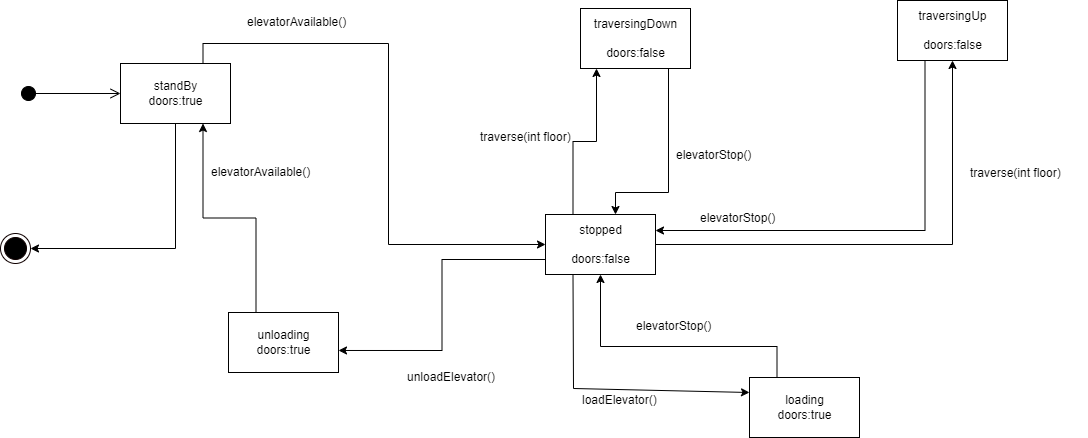

The diagram above was exported from draw.io. Its source (the exported page's mxGraphModel, read from the mxfile embedded in the PNG):
<mxGraphModel dx="2434" dy="788" grid="0" gridSize="10" guides="1" tooltips="1" connect="1" arrows="1" fold="1" page="1" pageScale="1" pageWidth="1000" pageHeight="800" math="0" shadow="0">
  <root>
    <mxCell id="0" />
    <mxCell id="1" parent="0" />
    <mxCell id="Reu2XKYA8I8a6eq9TY9n-2" value="" style="html=1;verticalAlign=bottom;startArrow=circle;startFill=1;endArrow=open;startSize=6;endSize=8;rounded=0;entryX=0;entryY=0.5;entryDx=0;entryDy=0;" parent="1" target="Reu2XKYA8I8a6eq9TY9n-3" edge="1">
      <mxGeometry width="80" relative="1" as="geometry">
        <mxPoint x="-883" y="369" as="sourcePoint" />
        <mxPoint x="-813" y="359" as="targetPoint" />
      </mxGeometry>
    </mxCell>
    <mxCell id="Reu2XKYA8I8a6eq9TY9n-9" style="edgeStyle=orthogonalEdgeStyle;orthogonalLoop=1;jettySize=auto;html=1;exitX=0.75;exitY=0;exitDx=0;exitDy=0;entryX=0;entryY=0.5;entryDx=0;entryDy=0;rounded=0;" parent="1" source="Reu2XKYA8I8a6eq9TY9n-3" target="Reu2XKYA8I8a6eq9TY9n-4" edge="1">
      <mxGeometry relative="1" as="geometry">
        <Array as="points">
          <mxPoint x="-700" y="319" />
          <mxPoint x="-515" y="319" />
          <mxPoint x="-515" y="520" />
        </Array>
      </mxGeometry>
    </mxCell>
    <mxCell id="Reu2XKYA8I8a6eq9TY9n-18" style="edgeStyle=orthogonalEdgeStyle;rounded=0;orthogonalLoop=1;jettySize=auto;html=1;entryX=1;entryY=0.5;entryDx=0;entryDy=0;exitX=0.5;exitY=1;exitDx=0;exitDy=0;" parent="1" source="Reu2XKYA8I8a6eq9TY9n-3" target="Reu2XKYA8I8a6eq9TY9n-8" edge="1">
      <mxGeometry relative="1" as="geometry" />
    </mxCell>
    <mxCell id="Reu2XKYA8I8a6eq9TY9n-3" value="standBy&lt;br&gt;doors:true&lt;br style=&quot;border-color: var(--border-color);&quot;&gt;" style="html=1;" parent="1" vertex="1">
      <mxGeometry x="-783" y="339" width="110" height="60" as="geometry" />
    </mxCell>
    <mxCell id="Reu2XKYA8I8a6eq9TY9n-14" style="edgeStyle=orthogonalEdgeStyle;orthogonalLoop=1;jettySize=auto;html=1;exitX=0.25;exitY=0;exitDx=0;exitDy=0;rounded=0;" parent="1" source="Reu2XKYA8I8a6eq9TY9n-4" target="Reu2XKYA8I8a6eq9TY9n-6" edge="1">
      <mxGeometry relative="1" as="geometry">
        <Array as="points">
          <mxPoint x="-330" y="417" />
          <mxPoint x="-307" y="417" />
        </Array>
      </mxGeometry>
    </mxCell>
    <mxCell id="Reu2XKYA8I8a6eq9TY9n-16" style="edgeStyle=orthogonalEdgeStyle;rounded=0;orthogonalLoop=1;jettySize=auto;html=1;exitX=1;exitY=0.5;exitDx=0;exitDy=0;" parent="1" source="Reu2XKYA8I8a6eq9TY9n-4" target="Reu2XKYA8I8a6eq9TY9n-5" edge="1">
      <mxGeometry relative="1" as="geometry" />
    </mxCell>
    <mxCell id="qNJ-X22r8prI6cUes_Un-11" style="edgeStyle=orthogonalEdgeStyle;rounded=0;orthogonalLoop=1;jettySize=auto;html=1;exitX=0;exitY=0.75;exitDx=0;exitDy=0;entryX=1;entryY=0.633;entryDx=0;entryDy=0;entryPerimeter=0;startArrow=none;startFill=0;endArrow=classic;endFill=1;" edge="1" parent="1" source="Reu2XKYA8I8a6eq9TY9n-4" target="qNJ-X22r8prI6cUes_Un-6">
      <mxGeometry relative="1" as="geometry" />
    </mxCell>
    <mxCell id="Reu2XKYA8I8a6eq9TY9n-4" value="stopped&lt;br&gt;&lt;br&gt;doors:false&lt;br&gt;" style="html=1;" parent="1" vertex="1">
      <mxGeometry x="-358" y="490" width="110" height="60" as="geometry" />
    </mxCell>
    <mxCell id="Reu2XKYA8I8a6eq9TY9n-5" value="traversingUp&lt;br&gt;&lt;br&gt;doors:false" style="html=1;" parent="1" vertex="1">
      <mxGeometry x="-6" y="276" width="110" height="60" as="geometry" />
    </mxCell>
    <mxCell id="Reu2XKYA8I8a6eq9TY9n-6" value="traversingDown&lt;br&gt;&lt;br&gt;doors:false&lt;br&gt;" style="html=1;" parent="1" vertex="1">
      <mxGeometry x="-323" y="284" width="110" height="60" as="geometry" />
    </mxCell>
    <mxCell id="Reu2XKYA8I8a6eq9TY9n-8" value="" style="ellipse;html=1;shape=endState;fillColor=#000000;strokeColor=#0F0000;" parent="1" vertex="1">
      <mxGeometry x="-903" y="509" width="30" height="30" as="geometry" />
    </mxCell>
    <mxCell id="sZ2ftvZIst8l-KpHcSyD-3" style="edgeStyle=orthogonalEdgeStyle;rounded=0;orthogonalLoop=1;jettySize=auto;html=1;exitX=0.25;exitY=0;exitDx=0;exitDy=0;entryX=0.5;entryY=1;entryDx=0;entryDy=0;startArrow=none;startFill=0;endArrow=classic;endFill=1;" edge="1" parent="1" source="qNJ-X22r8prI6cUes_Un-5" target="Reu2XKYA8I8a6eq9TY9n-4">
      <mxGeometry relative="1" as="geometry">
        <Array as="points">
          <mxPoint x="-126" y="622" />
          <mxPoint x="-303" y="622" />
        </Array>
      </mxGeometry>
    </mxCell>
    <mxCell id="qNJ-X22r8prI6cUes_Un-5" value="loading&lt;br&gt;doors:true" style="html=1;" vertex="1" parent="1">
      <mxGeometry x="-154" y="653" width="110" height="60" as="geometry" />
    </mxCell>
    <mxCell id="qNJ-X22r8prI6cUes_Un-12" style="edgeStyle=orthogonalEdgeStyle;rounded=0;orthogonalLoop=1;jettySize=auto;html=1;exitX=0.25;exitY=0;exitDx=0;exitDy=0;entryX=0.75;entryY=1;entryDx=0;entryDy=0;startArrow=none;startFill=0;endArrow=classic;endFill=1;" edge="1" parent="1" source="qNJ-X22r8prI6cUes_Un-6" target="Reu2XKYA8I8a6eq9TY9n-3">
      <mxGeometry relative="1" as="geometry" />
    </mxCell>
    <mxCell id="qNJ-X22r8prI6cUes_Un-6" value="unloading&lt;br&gt;doors:true" style="html=1;" vertex="1" parent="1">
      <mxGeometry x="-675" y="588" width="110" height="60" as="geometry" />
    </mxCell>
    <mxCell id="qNJ-X22r8prI6cUes_Un-7" style="edgeStyle=orthogonalEdgeStyle;orthogonalLoop=1;jettySize=auto;html=1;exitX=0.25;exitY=0;exitDx=0;exitDy=0;rounded=0;entryX=0.25;entryY=1;entryDx=0;entryDy=0;endArrow=none;endFill=0;startArrow=classic;startFill=1;" edge="1" parent="1" target="Reu2XKYA8I8a6eq9TY9n-5">
      <mxGeometry relative="1" as="geometry">
        <mxPoint x="-248" y="506" as="sourcePoint" />
        <mxPoint x="-181" y="360" as="targetPoint" />
      </mxGeometry>
    </mxCell>
    <mxCell id="qNJ-X22r8prI6cUes_Un-8" style="edgeStyle=orthogonalEdgeStyle;orthogonalLoop=1;jettySize=auto;html=1;exitX=0.25;exitY=0;exitDx=0;exitDy=0;rounded=0;entryX=0.75;entryY=1;entryDx=0;entryDy=0;endArrow=none;endFill=0;startArrow=classic;startFill=1;" edge="1" parent="1" target="Reu2XKYA8I8a6eq9TY9n-6">
      <mxGeometry relative="1" as="geometry">
        <mxPoint x="-288" y="490" as="sourcePoint" />
        <mxPoint x="-221" y="344" as="targetPoint" />
        <Array as="points">
          <mxPoint x="-288" y="468" />
          <mxPoint x="-235" y="468" />
        </Array>
      </mxGeometry>
    </mxCell>
    <mxCell id="qNJ-X22r8prI6cUes_Un-10" value="" style="endArrow=none;html=1;rounded=0;entryX=0.25;entryY=1;entryDx=0;entryDy=0;exitX=0;exitY=0.25;exitDx=0;exitDy=0;startArrow=classic;startFill=1;endFill=0;" edge="1" parent="1" source="qNJ-X22r8prI6cUes_Un-5" target="Reu2XKYA8I8a6eq9TY9n-4">
      <mxGeometry width="50" height="50" relative="1" as="geometry">
        <mxPoint x="-276" y="605" as="sourcePoint" />
        <mxPoint x="-374" y="584" as="targetPoint" />
        <Array as="points">
          <mxPoint x="-330" y="664" />
        </Array>
      </mxGeometry>
    </mxCell>
    <mxCell id="sZ2ftvZIst8l-KpHcSyD-1" value="elevatorAvailable()" style="text;whiteSpace=wrap;html=1;" vertex="1" parent="1">
      <mxGeometry x="-658" y="284" width="119" height="36" as="geometry" />
    </mxCell>
    <mxCell id="sZ2ftvZIst8l-KpHcSyD-2" value="loadElevator()" style="text;whiteSpace=wrap;html=1;" vertex="1" parent="1">
      <mxGeometry x="-323" y="662" width="103" height="36" as="geometry" />
    </mxCell>
    <mxCell id="sZ2ftvZIst8l-KpHcSyD-4" value="elevatorStop()" style="text;whiteSpace=wrap;html=1;" vertex="1" parent="1">
      <mxGeometry x="-269" y="588" width="103" height="36" as="geometry" />
    </mxCell>
    <mxCell id="sZ2ftvZIst8l-KpHcSyD-5" value="elevatorStop()" style="text;whiteSpace=wrap;html=1;" vertex="1" parent="1">
      <mxGeometry x="-205" y="480" width="103" height="36" as="geometry" />
    </mxCell>
    <mxCell id="sZ2ftvZIst8l-KpHcSyD-6" value="elevatorStop()" style="text;whiteSpace=wrap;html=1;" vertex="1" parent="1">
      <mxGeometry x="-229" y="417" width="103" height="36" as="geometry" />
    </mxCell>
    <mxCell id="sZ2ftvZIst8l-KpHcSyD-8" value="unloadElevator()" style="text;whiteSpace=wrap;html=1;" vertex="1" parent="1">
      <mxGeometry x="-498" y="639" width="103" height="36" as="geometry" />
    </mxCell>
    <mxCell id="sZ2ftvZIst8l-KpHcSyD-9" value="elevatorAvailable()" style="text;whiteSpace=wrap;html=1;" vertex="1" parent="1">
      <mxGeometry x="-694" y="434" width="119" height="36" as="geometry" />
    </mxCell>
    <mxCell id="sZ2ftvZIst8l-KpHcSyD-11" value="traverse(int floor)" style="text;whiteSpace=wrap;html=1;" vertex="1" parent="1">
      <mxGeometry x="-425" y="399" width="119" height="36" as="geometry" />
    </mxCell>
    <mxCell id="sZ2ftvZIst8l-KpHcSyD-12" value="traverse(int floor)" style="text;whiteSpace=wrap;html=1;" vertex="1" parent="1">
      <mxGeometry x="65" y="435" width="119" height="36" as="geometry" />
    </mxCell>
  </root>
</mxGraphModel>